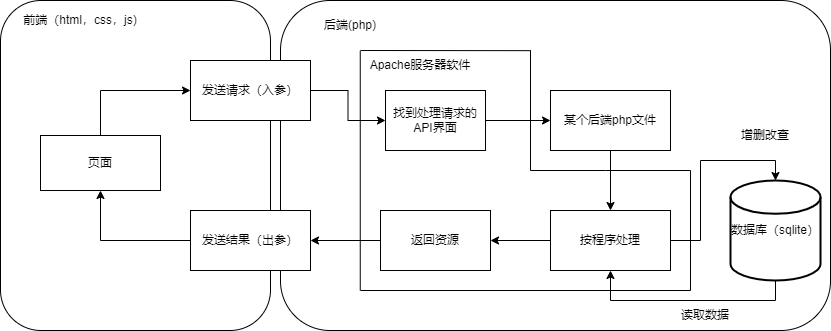

The diagram above was exported from draw.io. Its source (the exported page's mxGraphModel, read from the mxfile embedded in the PNG):
<mxGraphModel dx="2276" dy="844" grid="1" gridSize="10" guides="1" tooltips="1" connect="1" arrows="1" fold="1" page="1" pageScale="1" pageWidth="827" pageHeight="1169" math="0" shadow="0">
  <root>
    <mxCell id="0" />
    <mxCell id="1" parent="0" />
    <mxCell id="LbN-E_3ystIvT8voR0a8-1" value="" style="rounded=1;whiteSpace=wrap;html=1;" parent="1" vertex="1">
      <mxGeometry x="-50" y="250" width="270" height="330" as="geometry" />
    </mxCell>
    <mxCell id="LbN-E_3ystIvT8voR0a8-2" value="" style="rounded=1;whiteSpace=wrap;html=1;" parent="1" vertex="1">
      <mxGeometry x="230" y="250" width="550" height="330" as="geometry" />
    </mxCell>
    <mxCell id="LbN-E_3ystIvT8voR0a8-21" style="edgeStyle=orthogonalEdgeStyle;rounded=0;orthogonalLoop=1;jettySize=auto;html=1;exitX=0.5;exitY=0;exitDx=0;exitDy=0;entryX=0;entryY=0.5;entryDx=0;entryDy=0;" parent="1" source="LbN-E_3ystIvT8voR0a8-6" target="LbN-E_3ystIvT8voR0a8-7" edge="1">
      <mxGeometry relative="1" as="geometry" />
    </mxCell>
    <mxCell id="LbN-E_3ystIvT8voR0a8-6" value="页面" style="rounded=0;whiteSpace=wrap;html=1;" parent="1" vertex="1">
      <mxGeometry x="-10" y="385" width="120" height="55" as="geometry" />
    </mxCell>
    <mxCell id="LbN-E_3ystIvT8voR0a8-22" style="edgeStyle=orthogonalEdgeStyle;rounded=0;orthogonalLoop=1;jettySize=auto;html=1;exitX=1;exitY=0.5;exitDx=0;exitDy=0;entryX=0;entryY=0.5;entryDx=0;entryDy=0;" parent="1" source="LbN-E_3ystIvT8voR0a8-7" target="LbN-E_3ystIvT8voR0a8-10" edge="1">
      <mxGeometry relative="1" as="geometry" />
    </mxCell>
    <mxCell id="LbN-E_3ystIvT8voR0a8-7" value="发送请求（入参）" style="rounded=0;whiteSpace=wrap;html=1;" parent="1" vertex="1">
      <mxGeometry x="140" y="310" width="120" height="60" as="geometry" />
    </mxCell>
    <mxCell id="LbN-E_3ystIvT8voR0a8-31" style="edgeStyle=orthogonalEdgeStyle;rounded=0;orthogonalLoop=1;jettySize=auto;html=1;exitX=0;exitY=0.5;exitDx=0;exitDy=0;entryX=0.5;entryY=1;entryDx=0;entryDy=0;" parent="1" source="LbN-E_3ystIvT8voR0a8-8" target="LbN-E_3ystIvT8voR0a8-6" edge="1">
      <mxGeometry relative="1" as="geometry" />
    </mxCell>
    <mxCell id="LbN-E_3ystIvT8voR0a8-8" value="发送结果（出参）" style="rounded=0;whiteSpace=wrap;html=1;" parent="1" vertex="1">
      <mxGeometry x="140" y="460" width="120" height="60" as="geometry" />
    </mxCell>
    <mxCell id="LbN-E_3ystIvT8voR0a8-26" style="edgeStyle=orthogonalEdgeStyle;rounded=0;orthogonalLoop=1;jettySize=auto;html=1;exitX=1;exitY=0.5;exitDx=0;exitDy=0;" parent="1" source="LbN-E_3ystIvT8voR0a8-10" target="LbN-E_3ystIvT8voR0a8-18" edge="1">
      <mxGeometry relative="1" as="geometry" />
    </mxCell>
    <mxCell id="LbN-E_3ystIvT8voR0a8-10" value="找到处理请求的API界面" style="rounded=0;whiteSpace=wrap;html=1;" parent="1" vertex="1">
      <mxGeometry x="335" y="340" width="100" height="60" as="geometry" />
    </mxCell>
    <mxCell id="LbN-E_3ystIvT8voR0a8-29" style="edgeStyle=orthogonalEdgeStyle;rounded=0;orthogonalLoop=1;jettySize=auto;html=1;" parent="1" source="LbN-E_3ystIvT8voR0a8-11" target="LbN-E_3ystIvT8voR0a8-8" edge="1">
      <mxGeometry relative="1" as="geometry" />
    </mxCell>
    <mxCell id="LbN-E_3ystIvT8voR0a8-11" value="返回资源" style="rounded=0;whiteSpace=wrap;html=1;" parent="1" vertex="1">
      <mxGeometry x="330" y="460" width="110" height="60" as="geometry" />
    </mxCell>
    <mxCell id="LbN-E_3ystIvT8voR0a8-12" value="" style="endArrow=none;html=1;rounded=0;entryX=0.145;entryY=0.152;entryDx=0;entryDy=0;entryPerimeter=0;exitX=0.145;exitY=0.879;exitDx=0;exitDy=0;exitPerimeter=0;" parent="1" source="LbN-E_3ystIvT8voR0a8-2" target="LbN-E_3ystIvT8voR0a8-2" edge="1">
      <mxGeometry width="50" height="50" relative="1" as="geometry">
        <mxPoint x="440" y="440" as="sourcePoint" />
        <mxPoint x="490" y="390" as="targetPoint" />
      </mxGeometry>
    </mxCell>
    <mxCell id="LbN-E_3ystIvT8voR0a8-13" value="" style="endArrow=none;html=1;rounded=0;exitX=0.455;exitY=0.152;exitDx=0;exitDy=0;exitPerimeter=0;" parent="1" source="LbN-E_3ystIvT8voR0a8-2" edge="1">
      <mxGeometry width="50" height="50" relative="1" as="geometry">
        <mxPoint x="440" y="440" as="sourcePoint" />
        <mxPoint x="310" y="300" as="targetPoint" />
      </mxGeometry>
    </mxCell>
    <mxCell id="LbN-E_3ystIvT8voR0a8-14" value="" style="endArrow=none;html=1;rounded=0;" parent="1" edge="1">
      <mxGeometry width="50" height="50" relative="1" as="geometry">
        <mxPoint x="480" y="420" as="sourcePoint" />
        <mxPoint x="480" y="300" as="targetPoint" />
      </mxGeometry>
    </mxCell>
    <mxCell id="LbN-E_3ystIvT8voR0a8-15" value="" style="endArrow=none;html=1;rounded=0;" parent="1" edge="1">
      <mxGeometry width="50" height="50" relative="1" as="geometry">
        <mxPoint x="310" y="540" as="sourcePoint" />
        <mxPoint x="640" y="540" as="targetPoint" />
      </mxGeometry>
    </mxCell>
    <mxCell id="LbN-E_3ystIvT8voR0a8-16" value="" style="endArrow=none;html=1;rounded=0;" parent="1" edge="1">
      <mxGeometry width="50" height="50" relative="1" as="geometry">
        <mxPoint x="480" y="420" as="sourcePoint" />
        <mxPoint x="640" y="420" as="targetPoint" />
        <Array as="points">
          <mxPoint x="555" y="420" />
        </Array>
      </mxGeometry>
    </mxCell>
    <mxCell id="LbN-E_3ystIvT8voR0a8-17" value="" style="endArrow=none;html=1;rounded=0;" parent="1" edge="1">
      <mxGeometry width="50" height="50" relative="1" as="geometry">
        <mxPoint x="640" y="540" as="sourcePoint" />
        <mxPoint x="640" y="420" as="targetPoint" />
      </mxGeometry>
    </mxCell>
    <mxCell id="LbN-E_3ystIvT8voR0a8-27" style="edgeStyle=orthogonalEdgeStyle;rounded=0;orthogonalLoop=1;jettySize=auto;html=1;" parent="1" source="LbN-E_3ystIvT8voR0a8-18" target="LbN-E_3ystIvT8voR0a8-19" edge="1">
      <mxGeometry relative="1" as="geometry" />
    </mxCell>
    <mxCell id="LbN-E_3ystIvT8voR0a8-18" value="某个后端php文件" style="rounded=0;whiteSpace=wrap;html=1;" parent="1" vertex="1">
      <mxGeometry x="500" y="340" width="120" height="60" as="geometry" />
    </mxCell>
    <mxCell id="LbN-E_3ystIvT8voR0a8-28" value="" style="edgeStyle=orthogonalEdgeStyle;rounded=0;orthogonalLoop=1;jettySize=auto;html=1;" parent="1" source="LbN-E_3ystIvT8voR0a8-19" target="LbN-E_3ystIvT8voR0a8-11" edge="1">
      <mxGeometry relative="1" as="geometry" />
    </mxCell>
    <mxCell id="LbN-E_3ystIvT8voR0a8-32" style="edgeStyle=orthogonalEdgeStyle;rounded=0;orthogonalLoop=1;jettySize=auto;html=1;exitX=1;exitY=0.5;exitDx=0;exitDy=0;entryX=0.5;entryY=0;entryDx=0;entryDy=0;entryPerimeter=0;" parent="1" source="LbN-E_3ystIvT8voR0a8-19" target="LbN-E_3ystIvT8voR0a8-20" edge="1">
      <mxGeometry relative="1" as="geometry" />
    </mxCell>
    <mxCell id="LbN-E_3ystIvT8voR0a8-19" value="按程序处理" style="rounded=0;whiteSpace=wrap;html=1;" parent="1" vertex="1">
      <mxGeometry x="500" y="460" width="120" height="60" as="geometry" />
    </mxCell>
    <mxCell id="LbN-E_3ystIvT8voR0a8-35" style="edgeStyle=orthogonalEdgeStyle;rounded=0;orthogonalLoop=1;jettySize=auto;html=1;exitX=0.5;exitY=1;exitDx=0;exitDy=0;exitPerimeter=0;entryX=0.5;entryY=1;entryDx=0;entryDy=0;" parent="1" source="LbN-E_3ystIvT8voR0a8-20" target="LbN-E_3ystIvT8voR0a8-19" edge="1">
      <mxGeometry relative="1" as="geometry" />
    </mxCell>
    <mxCell id="LbN-E_3ystIvT8voR0a8-20" value="数据库（sqlite）" style="strokeWidth=2;html=1;shape=mxgraph.flowchart.database;whiteSpace=wrap;" parent="1" vertex="1">
      <mxGeometry x="680" y="430" width="90" height="100" as="geometry" />
    </mxCell>
    <mxCell id="LbN-E_3ystIvT8voR0a8-23" value="Apache服务器软件" style="text;html=1;strokeColor=none;fillColor=none;align=center;verticalAlign=middle;whiteSpace=wrap;rounded=0;" parent="1" vertex="1">
      <mxGeometry x="310" y="300" width="120" height="30" as="geometry" />
    </mxCell>
    <mxCell id="LbN-E_3ystIvT8voR0a8-24" value="后端(php)" style="text;html=1;strokeColor=none;fillColor=none;align=center;verticalAlign=middle;whiteSpace=wrap;rounded=0;" parent="1" vertex="1">
      <mxGeometry x="270" y="260" width="60" height="30" as="geometry" />
    </mxCell>
    <mxCell id="LbN-E_3ystIvT8voR0a8-25" value="前端（html，css，js)" style="text;html=1;strokeColor=none;fillColor=none;align=center;verticalAlign=middle;whiteSpace=wrap;rounded=0;" parent="1" vertex="1">
      <mxGeometry x="-30" y="260" width="120" height="20" as="geometry" />
    </mxCell>
    <mxCell id="LbN-E_3ystIvT8voR0a8-33" value="增删改查" style="text;html=1;strokeColor=none;fillColor=none;align=center;verticalAlign=middle;whiteSpace=wrap;rounded=0;" parent="1" vertex="1">
      <mxGeometry x="685" y="370" width="60" height="30" as="geometry" />
    </mxCell>
    <mxCell id="LbN-E_3ystIvT8voR0a8-36" value="读取数据" style="text;html=1;strokeColor=none;fillColor=none;align=center;verticalAlign=middle;whiteSpace=wrap;rounded=0;" parent="1" vertex="1">
      <mxGeometry x="625" y="550" width="60" height="30" as="geometry" />
    </mxCell>
  </root>
</mxGraphModel>